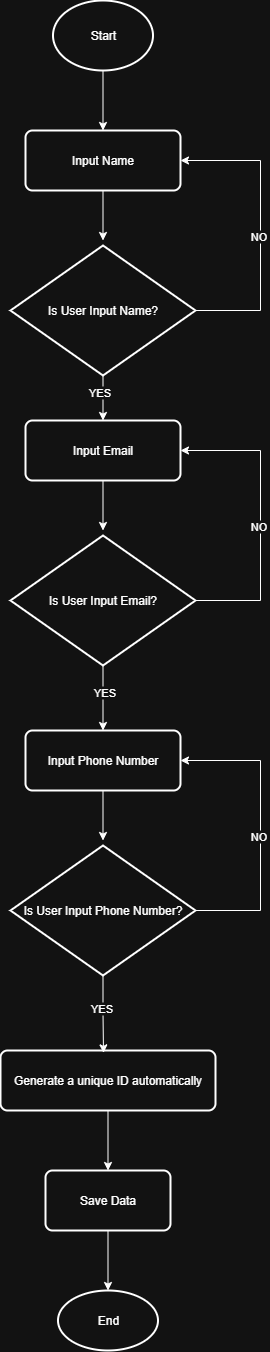

The diagram above was exported from draw.io. Its source (the exported page's mxGraphModel, read from the mxfile embedded in the PNG):
<mxGraphModel dx="1281" dy="521" grid="1" gridSize="10" guides="1" tooltips="1" connect="1" arrows="1" fold="1" page="1" pageScale="1" pageWidth="827" pageHeight="1169" math="0" shadow="0">
  <root>
    <mxCell id="0" />
    <mxCell id="1" parent="0" />
    <mxCell id="qAxNOzMADbP6gxhREOGB-23" style="edgeStyle=orthogonalEdgeStyle;rounded=0;orthogonalLoop=1;jettySize=auto;html=1;entryX=1;entryY=0.5;entryDx=0;entryDy=0;" edge="1" parent="1" source="RaP11V4eec9UujsQrHrd-5" target="qAxNOzMADbP6gxhREOGB-3">
      <mxGeometry relative="1" as="geometry">
        <Array as="points">
          <mxPoint x="530" y="520" />
          <mxPoint x="530" y="370" />
        </Array>
      </mxGeometry>
    </mxCell>
    <mxCell id="qAxNOzMADbP6gxhREOGB-26" value="NO" style="edgeLabel;html=1;align=center;verticalAlign=middle;resizable=0;points=[];" vertex="1" connectable="0" parent="qAxNOzMADbP6gxhREOGB-23">
      <mxGeometry x="-0.0543" y="3" relative="1" as="geometry">
        <mxPoint as="offset" />
      </mxGeometry>
    </mxCell>
    <mxCell id="qAxNOzMADbP6gxhREOGB-33" style="edgeStyle=orthogonalEdgeStyle;rounded=0;orthogonalLoop=1;jettySize=auto;html=1;entryX=0.5;entryY=0;entryDx=0;entryDy=0;" edge="1" parent="1" source="RaP11V4eec9UujsQrHrd-5" target="qAxNOzMADbP6gxhREOGB-32">
      <mxGeometry relative="1" as="geometry" />
    </mxCell>
    <mxCell id="qAxNOzMADbP6gxhREOGB-45" value="YES" style="edgeLabel;html=1;align=center;verticalAlign=middle;resizable=0;points=[];" vertex="1" connectable="0" parent="qAxNOzMADbP6gxhREOGB-33">
      <mxGeometry x="-0.2852" y="-4" relative="1" as="geometry">
        <mxPoint as="offset" />
      </mxGeometry>
    </mxCell>
    <mxCell id="RaP11V4eec9UujsQrHrd-5" value="Is User Input Name?" style="strokeWidth=2;html=1;shape=mxgraph.flowchart.decision;whiteSpace=wrap;" parent="1" vertex="1">
      <mxGeometry x="280" y="455" width="185" height="130" as="geometry" />
    </mxCell>
    <mxCell id="qAxNOzMADbP6gxhREOGB-4" style="edgeStyle=orthogonalEdgeStyle;rounded=0;orthogonalLoop=1;jettySize=auto;html=1;entryX=0.5;entryY=0;entryDx=0;entryDy=0;" edge="1" parent="1" source="qAxNOzMADbP6gxhREOGB-1" target="qAxNOzMADbP6gxhREOGB-3">
      <mxGeometry relative="1" as="geometry" />
    </mxCell>
    <mxCell id="qAxNOzMADbP6gxhREOGB-1" value="Start" style="strokeWidth=2;html=1;shape=mxgraph.flowchart.start_1;whiteSpace=wrap;" vertex="1" parent="1">
      <mxGeometry x="322.5" y="210" width="100" height="70" as="geometry" />
    </mxCell>
    <mxCell id="qAxNOzMADbP6gxhREOGB-24" style="edgeStyle=orthogonalEdgeStyle;rounded=0;orthogonalLoop=1;jettySize=auto;html=1;" edge="1" parent="1" source="qAxNOzMADbP6gxhREOGB-3">
      <mxGeometry relative="1" as="geometry">
        <mxPoint x="372.5" y="450" as="targetPoint" />
      </mxGeometry>
    </mxCell>
    <mxCell id="qAxNOzMADbP6gxhREOGB-3" value="Input Name" style="rounded=1;whiteSpace=wrap;html=1;absoluteArcSize=1;arcSize=14;strokeWidth=2;" vertex="1" parent="1">
      <mxGeometry x="295" y="340" width="155" height="60" as="geometry" />
    </mxCell>
    <mxCell id="qAxNOzMADbP6gxhREOGB-46" style="edgeStyle=orthogonalEdgeStyle;rounded=0;orthogonalLoop=1;jettySize=auto;html=1;entryX=0.5;entryY=0;entryDx=0;entryDy=0;" edge="1" parent="1" source="qAxNOzMADbP6gxhREOGB-10" target="qAxNOzMADbP6gxhREOGB-12">
      <mxGeometry relative="1" as="geometry" />
    </mxCell>
    <mxCell id="qAxNOzMADbP6gxhREOGB-10" value="Generate a unique ID automatically" style="rounded=1;whiteSpace=wrap;html=1;absoluteArcSize=1;arcSize=14;strokeWidth=2;" vertex="1" parent="1">
      <mxGeometry x="270" y="1260" width="215" height="60" as="geometry" />
    </mxCell>
    <mxCell id="qAxNOzMADbP6gxhREOGB-12" value="Save Data" style="rounded=1;whiteSpace=wrap;html=1;absoluteArcSize=1;arcSize=14;strokeWidth=2;" vertex="1" parent="1">
      <mxGeometry x="315" y="1380" width="125" height="60" as="geometry" />
    </mxCell>
    <mxCell id="qAxNOzMADbP6gxhREOGB-13" value="End" style="strokeWidth=2;html=1;shape=mxgraph.flowchart.start_1;whiteSpace=wrap;" vertex="1" parent="1">
      <mxGeometry x="327.5" y="1500" width="100" height="60" as="geometry" />
    </mxCell>
    <mxCell id="qAxNOzMADbP6gxhREOGB-28" style="edgeStyle=orthogonalEdgeStyle;rounded=0;orthogonalLoop=1;jettySize=auto;html=1;entryX=1;entryY=0.5;entryDx=0;entryDy=0;" edge="1" source="qAxNOzMADbP6gxhREOGB-30" target="qAxNOzMADbP6gxhREOGB-32" parent="1">
      <mxGeometry relative="1" as="geometry">
        <Array as="points">
          <mxPoint x="530" y="810" />
          <mxPoint x="530" y="660" />
        </Array>
      </mxGeometry>
    </mxCell>
    <mxCell id="qAxNOzMADbP6gxhREOGB-29" value="NO" style="edgeLabel;html=1;align=center;verticalAlign=middle;resizable=0;points=[];" vertex="1" connectable="0" parent="qAxNOzMADbP6gxhREOGB-28">
      <mxGeometry x="-0.0543" y="3" relative="1" as="geometry">
        <mxPoint as="offset" />
      </mxGeometry>
    </mxCell>
    <mxCell id="qAxNOzMADbP6gxhREOGB-39" style="edgeStyle=orthogonalEdgeStyle;rounded=0;orthogonalLoop=1;jettySize=auto;html=1;entryX=0.5;entryY=0;entryDx=0;entryDy=0;" edge="1" parent="1" source="qAxNOzMADbP6gxhREOGB-30" target="qAxNOzMADbP6gxhREOGB-38">
      <mxGeometry relative="1" as="geometry" />
    </mxCell>
    <mxCell id="qAxNOzMADbP6gxhREOGB-40" value="YES" style="edgeLabel;html=1;align=center;verticalAlign=middle;resizable=0;points=[];" vertex="1" connectable="0" parent="qAxNOzMADbP6gxhREOGB-39">
      <mxGeometry x="-0.1804" y="1" relative="1" as="geometry">
        <mxPoint as="offset" />
      </mxGeometry>
    </mxCell>
    <mxCell id="qAxNOzMADbP6gxhREOGB-30" value="Is User Input Email?" style="strokeWidth=2;html=1;shape=mxgraph.flowchart.decision;whiteSpace=wrap;" vertex="1" parent="1">
      <mxGeometry x="280" y="745" width="185" height="130" as="geometry" />
    </mxCell>
    <mxCell id="qAxNOzMADbP6gxhREOGB-31" style="edgeStyle=orthogonalEdgeStyle;rounded=0;orthogonalLoop=1;jettySize=auto;html=1;" edge="1" source="qAxNOzMADbP6gxhREOGB-32" parent="1">
      <mxGeometry relative="1" as="geometry">
        <mxPoint x="372.5" y="740" as="targetPoint" />
      </mxGeometry>
    </mxCell>
    <mxCell id="qAxNOzMADbP6gxhREOGB-32" value="Input Email" style="rounded=1;whiteSpace=wrap;html=1;absoluteArcSize=1;arcSize=14;strokeWidth=2;" vertex="1" parent="1">
      <mxGeometry x="295" y="630" width="155" height="60" as="geometry" />
    </mxCell>
    <mxCell id="qAxNOzMADbP6gxhREOGB-34" style="edgeStyle=orthogonalEdgeStyle;rounded=0;orthogonalLoop=1;jettySize=auto;html=1;entryX=1;entryY=0.5;entryDx=0;entryDy=0;" edge="1" source="qAxNOzMADbP6gxhREOGB-36" target="qAxNOzMADbP6gxhREOGB-38" parent="1">
      <mxGeometry relative="1" as="geometry">
        <Array as="points">
          <mxPoint x="530" y="1120" />
          <mxPoint x="530" y="970" />
        </Array>
      </mxGeometry>
    </mxCell>
    <mxCell id="qAxNOzMADbP6gxhREOGB-35" value="NO" style="edgeLabel;html=1;align=center;verticalAlign=middle;resizable=0;points=[];" vertex="1" connectable="0" parent="qAxNOzMADbP6gxhREOGB-34">
      <mxGeometry x="-0.0543" y="3" relative="1" as="geometry">
        <mxPoint as="offset" />
      </mxGeometry>
    </mxCell>
    <mxCell id="qAxNOzMADbP6gxhREOGB-36" value="Is User Input Phone Number?" style="strokeWidth=2;html=1;shape=mxgraph.flowchart.decision;whiteSpace=wrap;" vertex="1" parent="1">
      <mxGeometry x="280" y="1055" width="185" height="130" as="geometry" />
    </mxCell>
    <mxCell id="qAxNOzMADbP6gxhREOGB-37" style="edgeStyle=orthogonalEdgeStyle;rounded=0;orthogonalLoop=1;jettySize=auto;html=1;" edge="1" source="qAxNOzMADbP6gxhREOGB-38" parent="1">
      <mxGeometry relative="1" as="geometry">
        <mxPoint x="372.5" y="1050" as="targetPoint" />
      </mxGeometry>
    </mxCell>
    <mxCell id="qAxNOzMADbP6gxhREOGB-38" value="Input Phone Number" style="rounded=1;whiteSpace=wrap;html=1;absoluteArcSize=1;arcSize=14;strokeWidth=2;" vertex="1" parent="1">
      <mxGeometry x="295" y="940" width="155" height="60" as="geometry" />
    </mxCell>
    <mxCell id="qAxNOzMADbP6gxhREOGB-43" style="edgeStyle=orthogonalEdgeStyle;rounded=0;orthogonalLoop=1;jettySize=auto;html=1;entryX=0.479;entryY=0.039;entryDx=0;entryDy=0;entryPerimeter=0;" edge="1" parent="1" source="qAxNOzMADbP6gxhREOGB-36" target="qAxNOzMADbP6gxhREOGB-10">
      <mxGeometry relative="1" as="geometry" />
    </mxCell>
    <mxCell id="qAxNOzMADbP6gxhREOGB-44" value="YES" style="edgeLabel;html=1;align=center;verticalAlign=middle;resizable=0;points=[];" vertex="1" connectable="0" parent="qAxNOzMADbP6gxhREOGB-43">
      <mxGeometry x="-0.175" y="-2" relative="1" as="geometry">
        <mxPoint as="offset" />
      </mxGeometry>
    </mxCell>
    <mxCell id="qAxNOzMADbP6gxhREOGB-47" style="edgeStyle=orthogonalEdgeStyle;rounded=0;orthogonalLoop=1;jettySize=auto;html=1;entryX=0.5;entryY=0;entryDx=0;entryDy=0;entryPerimeter=0;" edge="1" parent="1" source="qAxNOzMADbP6gxhREOGB-12" target="qAxNOzMADbP6gxhREOGB-13">
      <mxGeometry relative="1" as="geometry" />
    </mxCell>
  </root>
</mxGraphModel>